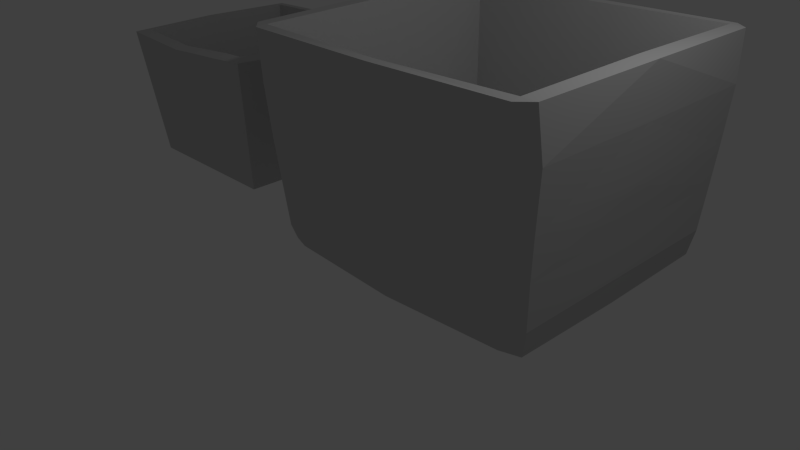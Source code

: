 # Source: AppleBuckets.blend  (saved by Blender 2.75.0; exported with 4.5.12 LTS)
import bpy
from mathutils import Matrix  # noqa: F401  (used for matrix-valued properties, if any)

bpy.ops.wm.read_factory_settings(use_empty=True)
scene = bpy.context.scene
scene.name = 'Scene'

# ---- collections
col_collection_1 = bpy.data.collections.new('Collection 1'); scene.collection.children.link(col_collection_1)

# ---- materials (node trees are filled in below, after node groups)
mat_material__30 = bpy.data.materials.new('Material #30')
mat_material__30.alpha_threshold = 0.0
mat_material__30.use_transparent_shadow = False
mat_material__30.diffuse_color = (0.5843, 0.5843, 0.5843, 1.0)
mat_material__30.specular_color = (0.898, 0.898, 0.898)
mat_material__30.roughness = 0.5
mat_material__29 = bpy.data.materials.new('Material #29')
mat_material__29.alpha_threshold = 0.0
mat_material__29.use_transparent_shadow = False
mat_material__29.diffuse_color = (0.5843, 0.5843, 0.5843, 1.0)
mat_material__29.specular_color = (0.898, 0.898, 0.898)
mat_material__29.roughness = 0.5

# ---- material node trees

# ---- world
world_world = bpy.data.worlds.new('World'); scene.world = world_world
world_world.color = (0.05088, 0.05088, 0.05088)
world_world.use_sun_shadow = False
world_world.sun_shadow_jitter_overblur = 0.0
world_world.cycles.sampling_method = 'MANUAL'
world_world.cycles.sample_map_resolution = 256

# ---- cameras
cam_camera = bpy.data.cameras.new('Camera')
cam_camera.clip_end = 100.0
cam_camera.lens = 35.0
cam_camera.sensor_width = 32.0
cam_camera.sensor_height = 18.0
cam_camera.ortho_scale = 7.314
cam_camera.dof.focus_distance = 0.0
cam_camera.dof.aperture_fstop = 128.0

# ---- lights
light_lamp = bpy.data.lights.new('Lamp', 'POINT')
light_lamp.transmission_factor = 0.0
light_lamp.cutoff_distance = 30.0
light_lamp.energy = 100.0
light_lamp.shadow_buffer_clip_start = 1.001
light_lamp.shadow_soft_size = 0.1
light_lamp.shadow_maximum_resolution = 0.006
light_lamp.use_absolute_resolution = True
light_lamp.cycles.use_multiple_importance_sampling = False

# ---- meshes
me_applecont0 = bpy.data.meshes.new('AppleCont0')
me_applecont0.from_pydata([(-1.009, 3.164, 2.906), (-0.9914, 3.022, 2.918), (0.9095, 3.042, 2.888), (0.9095, 3.184, 2.893), (0.9095, -0.7064, 2.888), (-0.9914, -0.6862, 2.918), (-1.009, -0.8288, 2.906), (0.9095, -0.8485, 2.893), (2.81, 3.022, 2.918), (2.828, 3.164, 2.906), (2.828, -0.8288, 2.906), (2.81, -0.6862, 2.918), (-1.162, 2.908, 1.54), (-0.8865, 3.129, 1.55), (-0.8387, 3.085, 1.007), (-1.12, 2.877, 1.006), (-0.8387, -0.7496, 1.007), (-0.8865, -0.7937, 1.55), (-1.162, -0.5721, 1.54), (-1.12, -0.5416, 1.006), (2.658, 3.085, 1.007), (2.705, 3.129, 1.55), (2.981, 2.908, 1.54), (2.939, 2.877, 1.006), (2.981, -0.5721, 1.54), (2.705, -0.7937, 1.55), (2.658, -0.7496, 1.007), (2.939, -0.5416, 1.006), (0.9095, 3.124, 1.555), (0.9095, 3.081, 1.003), (0.9095, -0.7453, 1.003), (0.9095, -0.789, 1.555), (0.9095, 3.163, 2.277), (-0.9458, 3.167, 2.259), (0.9095, -0.8277, 2.277), (-0.9458, -0.8318, 2.259), (2.765, 3.167, 2.259), (2.765, -0.8318, 2.259), (-1.219, 2.934, 2.275), (-1.214, 1.168, 2.268), (-1.236, 1.168, 2.936), (-1.189, 3.012, 2.91), (-1.219, -0.5983, 2.275), (-1.189, -0.6766, 2.91), (3.055, 1.168, 2.936), (3.033, 1.168, 2.268), (3.038, 2.934, 2.275), (3.008, 3.012, 2.91), (3.038, -0.5983, 2.275), (3.008, -0.6766, 2.91), (-1.116, 1.168, 1.015), (-1.165, 1.168, 1.544), (2.984, 1.168, 1.544), (2.935, 1.168, 1.015), (-1.002, 2.789, 0.03331), (-1.002, 1.168, 0.007404), (-1.069, 1.168, 0.3834), (-1.073, 2.826, 0.3834), (-1.002, -0.4534, 0.03331), (-1.073, -0.4908, 0.3834), (2.888, 1.168, 0.3834), (2.821, 1.168, 0.007403), (2.821, 2.789, 0.03331), (2.892, 2.826, 0.3834), (2.821, -0.4534, 0.03331), (2.892, -0.4908, 0.3834), (0.9095, 3.035, 0.3903), (-0.7781, 3.038, 0.3921), (-0.7781, -0.7026, 0.3921), (0.9095, -0.6992, 0.3903), (2.597, 3.038, 0.3921), (2.597, -0.7026, 0.3921), (-0.7417, 2.875, 0.03955), (-0.7417, -0.5392, 0.03955), (2.561, 2.875, 0.03955), (2.561, -0.5392, 0.03955), (0.9095, 2.96, 0.02922), (0.9095, -0.625, 0.02922), (-1.007, 1.168, 2.945), (2.826, 1.168, 2.945), (-0.6662, 1.168, 0.1852), (-0.7042, 2.677, 0.1717), (-0.7042, -0.3412, 0.1717), (2.485, 1.168, 0.1852), (2.523, 2.677, 0.1717), (2.523, -0.3412, 0.1717), (0.9095, 2.694, 0.1568), (0.9095, -0.358, 0.1568), (0.9095, 1.168, 0.1713), (0.9095, 1.168, -0.004326), (-1.073, 2.826, 0.3834), (-1.069, 1.168, 0.3834), (-1.116, 1.168, 1.015), (-1.073, 2.826, 0.3834), (-1.116, 1.168, 1.015), (-1.12, 2.877, 1.006), (-1.116, 1.168, 1.015), (-1.069, 1.168, 0.3834), (-1.073, -0.4908, 0.3834), (-1.116, 1.168, 1.015), (-1.073, -0.4908, 0.3834), (-1.12, -0.5416, 1.006), (2.935, 1.168, 1.015), (2.888, 1.168, 0.3834), (2.892, 2.826, 0.3834), (2.935, 1.168, 1.015), (2.892, 2.826, 0.3834), (2.939, 2.877, 1.006), (2.892, -0.4908, 0.3834), (2.888, 1.168, 0.3834), (2.935, 1.168, 1.015), (2.892, -0.4908, 0.3834), (2.935, 1.168, 1.015), (2.939, -0.5416, 1.006), (-1.162, 2.908, 1.54), (-1.165, 1.168, 1.544), (-1.214, 1.168, 2.268), (-1.162, 2.908, 1.54), (-1.214, 1.168, 2.268), (-1.219, 2.934, 2.275), (-1.214, 1.168, 2.268), (-1.165, 1.168, 1.544), (-1.162, -0.5721, 1.54), (-1.214, 1.168, 2.268), (-1.162, -0.5721, 1.54), (-1.219, -0.5983, 2.275), (3.033, 1.168, 2.268), (2.984, 1.168, 1.544), (2.981, 2.908, 1.54), (3.033, 1.168, 2.268), (2.981, 2.908, 1.54), (3.038, 2.934, 2.275), (2.981, -0.5721, 1.54), (2.984, 1.168, 1.544), (3.033, 1.168, 2.268), (2.981, -0.5721, 1.54), (3.033, 1.168, 2.268), (3.038, -0.5983, 2.275), (-0.9458, 3.167, 2.259), (0.9095, 3.163, 2.277), (0.9095, 3.124, 1.555), (-0.9458, 3.167, 2.259), (0.9095, 3.124, 1.555), (-0.8865, 3.129, 1.55), (0.9095, -0.789, 1.555), (0.9095, -0.8277, 2.277), (-0.9458, -0.8318, 2.259), (0.9095, -0.789, 1.555), (-0.9458, -0.8318, 2.259), (-0.8865, -0.7937, 1.55), (0.9095, 3.124, 1.555), (0.9095, 3.163, 2.277), (2.765, 3.167, 2.259), (0.9095, 3.124, 1.555), (2.765, 3.167, 2.259), (2.705, 3.129, 1.55), (2.765, -0.8318, 2.259), (0.9095, -0.8277, 2.277), (0.9095, -0.789, 1.555), (2.765, -0.8318, 2.259), (0.9095, -0.789, 1.555), (2.705, -0.7937, 1.55), (-0.8387, 3.085, 1.007), (0.9095, 3.081, 1.003), (-0.8387, 3.085, 1.007), (0.9095, -0.7453, 1.003), (-0.8387, -0.7496, 1.007), (-0.8387, -0.7496, 1.007), (0.9095, 3.081, 1.003), (2.658, 3.085, 1.007), (2.658, 3.085, 1.007), (2.658, -0.7496, 1.007), (0.9095, -0.7453, 1.003), (2.658, -0.7496, 1.007), (-1.219, 2.934, 2.275), (-0.9458, 3.167, 2.259), (-0.8865, 3.129, 1.55), (-1.219, 2.934, 2.275), (-0.8865, 3.129, 1.55), (-1.162, 2.908, 1.54), (-0.8865, -0.7937, 1.55), (-0.9458, -0.8318, 2.259), (-1.219, -0.5983, 2.275), (-0.8865, -0.7937, 1.55), (-1.219, -0.5983, 2.275), (-1.162, -0.5721, 1.54), (2.705, 3.129, 1.55), (2.765, 3.167, 2.259), (3.038, 2.934, 2.275), (2.705, 3.129, 1.55), (3.038, 2.934, 2.275), (2.981, 2.908, 1.54), (3.038, -0.5983, 2.275), (2.765, -0.8318, 2.259), (2.705, -0.7937, 1.55), (3.038, -0.5983, 2.275), (2.705, -0.7937, 1.55), (2.981, -0.5721, 1.54), (-1.12, 2.877, 1.006), (-0.8387, 3.085, 1.007), (-0.7781, 3.038, 0.3921), (-1.12, 2.877, 1.006), (-0.7781, 3.038, 0.3921), (-1.073, 2.826, 0.3834), (-0.7781, -0.7026, 0.3921), (-0.8387, -0.7496, 1.007), (-1.12, -0.5416, 1.006), (-0.7781, -0.7026, 0.3921), (-1.12, -0.5416, 1.006), (-1.073, -0.4908, 0.3834), (2.597, 3.038, 0.3921), (2.658, 3.085, 1.007), (2.939, 2.877, 1.006), (2.597, 3.038, 0.3921), (2.939, 2.877, 1.006), (2.892, 2.826, 0.3834), (2.939, -0.5416, 1.006), (2.658, -0.7496, 1.007), (2.597, -0.7026, 0.3921), (2.939, -0.5416, 1.006), (2.597, -0.7026, 0.3921), (2.892, -0.4908, 0.3834), (-0.7781, 3.038, 0.3921), (-0.7781, 3.038, 0.3921), (-0.7781, -0.7026, 0.3921), (-0.7781, -0.7026, 0.3921), (2.597, 3.038, 0.3921), (2.597, 3.038, 0.3921), (2.597, -0.7026, 0.3921), (2.597, -0.7026, 0.3921), (-0.7781, 3.038, 0.3921), (0.9095, 3.035, 0.3903), (-0.7781, 3.038, 0.3921), (0.9095, -0.6992, 0.3903), (-0.7781, -0.7026, 0.3921), (-0.7781, -0.7026, 0.3921), (0.9095, 3.035, 0.3903), (2.597, 3.038, 0.3921), (2.597, 3.038, 0.3921), (2.597, -0.7026, 0.3921), (0.9095, -0.6992, 0.3903), (2.597, -0.7026, 0.3921), (-1.189, 3.012, 2.91), (-0.9914, 3.022, 2.918), (-0.9914, -0.6862, 2.918), (-1.189, -0.6766, 2.91), (2.81, 3.022, 2.918), (3.008, 3.012, 2.91), (3.008, -0.6766, 2.91), (2.81, -0.6862, 2.918), (-0.9914, 3.022, 2.918), (-1.189, 3.012, 2.91), (-1.189, 3.012, 2.91), (-1.236, 1.168, 2.936), (-1.189, -0.6766, 2.91), (-0.9914, -0.6862, 2.918), (-1.189, -0.6766, 2.91), (-1.236, 1.168, 2.936), (3.008, 3.012, 2.91), (2.81, 3.022, 2.918), (3.008, 3.012, 2.91), (3.055, 1.168, 2.936), (2.81, -0.6862, 2.918), (3.008, -0.6766, 2.91), (3.008, -0.6766, 2.91), (3.055, 1.168, 2.936), (-1.189, 3.012, 2.91), (-1.189, -0.6766, 2.91), (3.008, 3.012, 2.91), (3.008, -0.6766, 2.91), (-0.9914, 3.022, 2.918), (-1.007, 1.168, 2.945), (-0.9914, 3.022, 2.918), (-1.007, 1.168, 2.945), (-0.9914, -0.6862, 2.918), (-0.9914, -0.6862, 2.918), (2.826, 1.168, 2.945), (2.81, 3.022, 2.918), (2.81, 3.022, 2.918), (2.81, -0.6862, 2.918), (2.826, 1.168, 2.945), (2.81, -0.6862, 2.918), (0.9095, 3.042, 2.888), (-0.9914, 3.022, 2.918), (-0.7042, 2.677, 0.1717), (0.9095, 3.042, 2.888), (-0.7042, 2.677, 0.1717), (-0.7042, -0.3412, 0.1717), (-0.9914, -0.6862, 2.918), (0.9095, -0.7064, 2.888), (-0.7042, -0.3412, 0.1717), (0.9095, -0.7064, 2.888), (2.523, 2.677, 0.1717), (2.81, 3.022, 2.918), (0.9095, 3.042, 2.888), (2.523, 2.677, 0.1717), (0.9095, 3.042, 2.888), (0.9095, -0.7064, 2.888), (2.81, -0.6862, 2.918), (2.523, -0.3412, 0.1717), (0.9095, -0.7064, 2.888), (2.523, -0.3412, 0.1717), (-0.7042, 2.677, 0.1717), (-0.6662, 1.168, 0.1852), (-0.6662, 1.168, 0.1852), (-0.7042, -0.3412, 0.1717), (2.485, 1.168, 0.1852), (2.523, 2.677, 0.1717), (2.523, -0.3412, 0.1717), (2.485, 1.168, 0.1852), (0.9095, 2.694, 0.1568), (-0.7042, 2.677, 0.1717), (-0.7042, -0.3412, 0.1717), (0.9095, -0.358, 0.1568), (2.523, 2.677, 0.1717), (0.9095, 2.694, 0.1568), (0.9095, -0.358, 0.1568), (2.523, -0.3412, 0.1717), (-1.002, 2.789, 0.03331), (-0.7417, 2.875, 0.03955), (-1.002, 2.789, 0.03331), (-1.002, 1.168, 0.007404), (-0.7417, -0.5392, 0.03955), (-1.002, -0.4534, 0.03331), (-1.002, -0.4534, 0.03331), (-1.002, 1.168, 0.007404), (2.561, 2.875, 0.03955), (2.821, 2.789, 0.03331), (2.821, 2.789, 0.03331), (2.821, 1.168, 0.007403), (2.821, -0.4534, 0.03331), (2.561, -0.5392, 0.03955), (2.821, -0.4534, 0.03331), (2.821, 1.168, 0.007403), (0.9095, 2.96, 0.02922), (-0.7417, 2.875, 0.03955), (-0.7417, -0.5392, 0.03955), (0.9095, -0.625, 0.02922), (2.561, 2.875, 0.03955), (0.9095, 2.96, 0.02922), (0.9095, -0.625, 0.02922), (2.561, -0.5392, 0.03955)], [], [(0, 1, 2), (0, 2, 3), (4, 5, 6), (4, 6, 7), (2, 8, 9), (2, 9, 3), (10, 11, 4), (10, 4, 7), (12, 13, 14), (12, 14, 15), (16, 17, 18), (16, 18, 19), (20, 21, 22), (20, 22, 23), (24, 25, 26), (24, 26, 27), (13, 28, 29), (13, 29, 14), (30, 31, 17), (30, 17, 16), (29, 28, 21), (29, 21, 20), (25, 31, 30), (25, 30, 26), (0, 3, 32), (0, 32, 33), (34, 7, 6), (34, 6, 35), (32, 3, 9), (32, 9, 36), (10, 7, 34), (10, 34, 37), (38, 39, 40), (38, 40, 41), (40, 39, 42), (40, 42, 43), (44, 45, 46), (44, 46, 47), (48, 45, 44), (48, 44, 49), (15, 50, 51), (15, 51, 12), (51, 50, 19), (51, 19, 18), (52, 53, 23), (52, 23, 22), (27, 53, 52), (27, 52, 24), (54, 55, 56), (54, 56, 57), (56, 55, 58), (56, 58, 59), (60, 61, 62), (60, 62, 63), (64, 61, 60), (64, 60, 65), (90, 91, 92), (93, 94, 95), (96, 97, 98), (99, 100, 101), (102, 103, 104), (105, 106, 107), (108, 109, 110), (111, 112, 113), (114, 115, 116), (117, 118, 119), (120, 121, 122), (123, 124, 125), (126, 127, 128), (129, 130, 131), (132, 133, 134), (135, 136, 137), (138, 139, 140), (141, 142, 143), (144, 145, 146), (147, 148, 149), (150, 151, 152), (153, 154, 155), (156, 157, 158), (159, 160, 161), (162, 163, 66), (164, 66, 67), (69, 165, 166), (69, 167, 68), (66, 168, 169), (66, 170, 70), (171, 172, 69), (173, 69, 71), (174, 175, 176), (177, 178, 179), (180, 181, 182), (183, 184, 185), (186, 187, 188), (189, 190, 191), (192, 193, 194), (195, 196, 197), (198, 199, 200), (201, 202, 203), (204, 205, 206), (207, 208, 209), (210, 211, 212), (213, 214, 215), (216, 217, 218), (219, 220, 221), (54, 57, 222), (54, 223, 72), (224, 59, 58), (225, 58, 73), (226, 63, 62), (227, 62, 74), (64, 65, 228), (64, 229, 75), (230, 231, 76), (232, 76, 72), (77, 233, 234), (77, 235, 73), (76, 236, 237), (76, 238, 74), (239, 240, 77), (241, 77, 75), (0, 242, 243), (244, 245, 6), (246, 247, 9), (10, 248, 249), (78, 250, 251), (78, 252, 253), (254, 255, 78), (256, 78, 257), (258, 259, 79), (260, 79, 261), (79, 262, 263), (79, 264, 265), (0, 33, 38), (0, 38, 266), (42, 35, 6), (42, 6, 267), (46, 36, 9), (46, 9, 268), (10, 37, 48), (10, 48, 269), (270, 271, 80), (272, 80, 81), (80, 273, 274), (80, 275, 82), (83, 276, 277), (83, 278, 84), (279, 280, 83), (281, 83, 85), (282, 283, 284), (285, 286, 86), (287, 288, 289), (290, 291, 87), (292, 293, 294), (295, 296, 86), (297, 298, 299), (300, 301, 87), (302, 303, 88), (88, 304, 305), (88, 306, 307), (308, 309, 88), (310, 311, 88), (88, 312, 313), (88, 314, 315), (316, 317, 88), (318, 319, 89), (320, 89, 321), (89, 322, 323), (89, 324, 325), (89, 326, 327), (89, 328, 329), (330, 331, 89), (332, 89, 333), (334, 89, 335), (336, 89, 337), (338, 89, 339), (340, 89, 341)])
_uv = me_applecont0.uv_layers.new(name='UVMap')
_uv.uv.foreach_set('vector', [0.2383, 0.6797, 0.2344, 0.6484, 0.005859, 0.6484, 0.2383, 0.6797, 0.005859, 0.6484, 0.005859, 0.6797, 0.005859, 0.6484, 0.2344, 0.6484, 0.2383, 0.6797, 0.005859, 0.6484, 0.2383, 0.6797, 0.005859, 0.6797, 0.005859, 0.6484, 0.2344, 0.6484, 0.2383, 0.6797, 0.005859, 0.6484, 0.2383, 0.6797, 0.005859, 0.6797, 0.2383, 0.6797, 0.2344, 0.6484, 0.005859, 0.6484, 0.2383, 0.6797, 0.005859, 0.6484, 0.005859, 0.6797, 0.2676, 0.4219, 0.2324, 0.4219, 0.2324, 0.2383, 0.2676, 0.4219, 0.2324, 0.2383, 0.2676, 0.2383, 0.2324, 0.2383, 0.2324, 0.4219, 0.2676, 0.4219, 0.2324, 0.2383, 0.2676, 0.4219, 0.2676, 0.2383, 0.2324, 0.2383, 0.2324, 0.4219, 0.2676, 0.4219, 0.2324, 0.2383, 0.2676, 0.4219, 0.2676, 0.2383, 0.2676, 0.4219, 0.2324, 0.4219, 0.2324, 0.2383, 0.2676, 0.4219, 0.2324, 0.2383, 0.2676, 0.2383, 0.2324, 0.4219, 0.003906, 0.4219, 0.003906, 0.2383, 0.2324, 0.4219, 0.003906, 0.2383, 0.2324, 0.2383, 0.003906, 0.2383, 0.003906, 0.4219, 0.2324, 0.4219, 0.003906, 0.2383, 0.2324, 0.4219, 0.2324, 0.2383, 0.003906, 0.2383, 0.003906, 0.4219, 0.2324, 0.4219, 0.003906, 0.2383, 0.2324, 0.4219, 0.2324, 0.2383, 0.2324, 0.4219, 0.003906, 0.4219, 0.003906, 0.2383, 0.2324, 0.4219, 0.003906, 0.2383, 0.2324, 0.2383, 0.2383, 0.6797, 0.005859, 0.6797, 0.005859, 0.582, 0.2383, 0.6797, 0.005859, 0.582, 0.2266, 0.582, 0.005859, 0.582, 0.005859, 0.6797, 0.2383, 0.6797, 0.005859, 0.582, 0.2383, 0.6797, 0.2266, 0.582, 0.005859, 0.582, 0.005859, 0.6797, 0.2383, 0.6797, 0.005859, 0.582, 0.2383, 0.6797, 0.2266, 0.582, 0.2383, 0.6797, 0.005859, 0.6797, 0.005859, 0.582, 0.2383, 0.6797, 0.005859, 0.582, 0.2266, 0.582, 0.2637, 0.582, 0.4961, 0.582, 0.4961, 0.6758, 0.2637, 0.582, 0.4961, 0.6758, 0.2734, 0.6758, 0.4961, 0.6758, 0.4961, 0.582, 0.2637, 0.582, 0.4961, 0.6758, 0.2637, 0.582, 0.2734, 0.6758, 0.4961, 0.6758, 0.4961, 0.582, 0.2637, 0.582, 0.4961, 0.6758, 0.2637, 0.582, 0.2734, 0.6758, 0.2637, 0.582, 0.4961, 0.582, 0.4961, 0.6758, 0.2637, 0.582, 0.4961, 0.6758, 0.2734, 0.6758, 0.2676, 0.2383, 0.4961, 0.2383, 0.4961, 0.4219, 0.2676, 0.2383, 0.4961, 0.4219, 0.2676, 0.4219, 0.4961, 0.4219, 0.4961, 0.2383, 0.2676, 0.2383, 0.4961, 0.4219, 0.2676, 0.2383, 0.2676, 0.4219, 0.4961, 0.4219, 0.4961, 0.2383, 0.2676, 0.2383, 0.4961, 0.4219, 0.2676, 0.2383, 0.2676, 0.4219, 0.2676, 0.2383, 0.4961, 0.2383, 0.4961, 0.4219, 0.2676, 0.2383, 0.4961, 0.4219, 0.2676, 0.4219, 0.2305, 0.0, 0.001953, 0.0, 0.001953, 0.08203, 0.2305, 0.0, 0.001953, 0.08203, 0.2305, 0.08203, 0.001953, 0.08203, 0.001953, 0.0, 0.2305, 0.0, 0.001953, 0.08203, 0.2305, 0.0, 0.2305, 0.08203, 0.001953, 0.08203, 0.001953, 0.0, 0.2305, 0.0, 0.001953, 0.08203, 0.2305, 0.0, 0.2305, 0.08203, 0.2305, 0.0, 0.001953, 0.0, 0.001953, 0.08203, 0.2305, 0.0, 0.001953, 0.08203, 0.2305, 0.08203, 0.4941, 0.2383, 0.2832, 0.2383, 0.2832, 0.08203, 0.4941, 0.2383, 0.2832, 0.08203, 0.4941, 0.08203, 0.2832, 0.08203, 0.2832, 0.2383, 0.4941, 0.2383, 0.2832, 0.08203, 0.4941, 0.2383, 0.4941, 0.08203, 0.2832, 0.08203, 0.2832, 0.2383, 0.4941, 0.2383, 0.2832, 0.08203, 0.4941, 0.2383, 0.4941, 0.08203, 0.4941, 0.2383, 0.2832, 0.2383, 0.2832, 0.08203, 0.4941, 0.2383, 0.2832, 0.08203, 0.4941, 0.08203, 0.4961, 0.5781, 0.2832, 0.5781, 0.2832, 0.4219, 0.4961, 0.5781, 0.2832, 0.4219, 0.4961, 0.4219, 0.2832, 0.4219, 0.2832, 0.5781, 0.4961, 0.5781, 0.2832, 0.4219, 0.4961, 0.5781, 0.4961, 0.4219, 0.2832, 0.4219, 0.2832, 0.5781, 0.4961, 0.5781, 0.2832, 0.4219, 0.4961, 0.5781, 0.4961, 0.4219, 0.4961, 0.5781, 0.2832, 0.5781, 0.2832, 0.4219, 0.4961, 0.5781, 0.2832, 0.4219, 0.4961, 0.4219, 0.001953, 0.4219, 0.2148, 0.4219, 0.2148, 0.5781, 0.001953, 0.4219, 0.2148, 0.5781, 0.001953, 0.5781, 0.2148, 0.5781, 0.2148, 0.4219, 0.001953, 0.4219, 0.2148, 0.5781, 0.001953, 0.4219, 0.001953, 0.5781, 0.2148, 0.5781, 0.2148, 0.4219, 0.001953, 0.4219, 0.2148, 0.5781, 0.001953, 0.4219, 0.001953, 0.5781, 0.001953, 0.4219, 0.2148, 0.4219, 0.2148, 0.5781, 0.001953, 0.4219, 0.2148, 0.5781, 0.001953, 0.5781, 0.001953, 0.08203, 0.2148, 0.08203, 0.2148, 0.2383, 0.001953, 0.08203, 0.2148, 0.2383, 0.001953, 0.2383, 0.2148, 0.2383, 0.2148, 0.08203, 0.001953, 0.08203, 0.2148, 0.2383, 0.001953, 0.08203, 0.001953, 0.2383, 0.2148, 0.2383, 0.2148, 0.08203, 0.001953, 0.08203, 0.2148, 0.2383, 0.001953, 0.08203, 0.001953, 0.2383, 0.001953, 0.08203, 0.2148, 0.08203, 0.2148, 0.2383, 0.001953, 0.08203, 0.2148, 0.2383, 0.001953, 0.2383, 0.2832, 0.5781, 0.2148, 0.5781, 0.2148, 0.4219, 0.2832, 0.5781, 0.2148, 0.4219, 0.2832, 0.4219, 0.2148, 0.4219, 0.2148, 0.5781, 0.2832, 0.5781, 0.2148, 0.4219, 0.2832, 0.5781, 0.2832, 0.4219, 0.2148, 0.4219, 0.2148, 0.5781, 0.2832, 0.5781, 0.2148, 0.4219, 0.2832, 0.5781, 0.2832, 0.4219, 0.2832, 0.5781, 0.2148, 0.5781, 0.2148, 0.4219, 0.2832, 0.5781, 0.2148, 0.4219, 0.2832, 0.4219, 0.2832, 0.2383, 0.2148, 0.2383, 0.2148, 0.08203, 0.2832, 0.2383, 0.2148, 0.08203, 0.2832, 0.08203, 0.2148, 0.08203, 0.2148, 0.2383, 0.2832, 0.2383, 0.2148, 0.08203, 0.2832, 0.2383, 0.2832, 0.08203, 0.2148, 0.08203, 0.2148, 0.2383, 0.2832, 0.2383, 0.2148, 0.08203, 0.2832, 0.2383, 0.2832, 0.08203, 0.2832, 0.2383, 0.2148, 0.2383, 0.2148, 0.08203, 0.2832, 0.2383, 0.2148, 0.08203, 0.2832, 0.08203, 0.2305, 0.0, 0.2305, 0.08203, 0.2656, 0.08203, 0.2305, 0.0, 0.2656, 0.08203, 0.2656, 0.0, 0.2656, 0.08203, 0.2305, 0.08203, 0.2305, 0.0, 0.2656, 0.08203, 0.2305, 0.0, 0.2656, 0.0, 0.2656, 0.08203, 0.2305, 0.08203, 0.2305, 0.0, 0.2656, 0.08203, 0.2305, 0.0, 0.2656, 0.0, 0.2305, 0.0, 0.2305, 0.08203, 0.2656, 0.08203, 0.2305, 0.0, 0.2656, 0.08203, 0.2656, 0.0, 0.2656, 0.08203, 0.4961, 0.08203, 0.4961, 0.0, 0.2656, 0.08203, 0.4961, 0.0, 0.2656, 0.0, 0.4961, 0.0, 0.4961, 0.08203, 0.2656, 0.08203, 0.4961, 0.0, 0.2656, 0.08203, 0.2656, 0.0, 0.4961, 0.0, 0.4961, 0.08203, 0.2656, 0.08203, 0.4961, 0.0, 0.2656, 0.08203, 0.2656, 0.0, 0.2656, 0.08203, 0.4961, 0.08203, 0.4961, 0.0, 0.2656, 0.08203, 0.4961, 0.0, 0.2656, 0.0, 0.2383, 0.6797, 0.2715, 0.6445, 0.2734, 0.6758, 0.2734, 0.6758, 0.2715, 0.6445, 0.2383, 0.6797, 0.2734, 0.6758, 0.2715, 0.6445, 0.2383, 0.6797, 0.2383, 0.6797, 0.2715, 0.6445, 0.2734, 0.6758, 0.4961, 0.6758, 0.2734, 0.6758, 0.2715, 0.6445, 0.4961, 0.6758, 0.2715, 0.6445, 0.4961, 0.6523, 0.2715, 0.6445, 0.2734, 0.6758, 0.4961, 0.6758, 0.2715, 0.6445, 0.4961, 0.6758, 0.4961, 0.6523, 0.2715, 0.6445, 0.2734, 0.6758, 0.4961, 0.6758, 0.2715, 0.6445, 0.4961, 0.6758, 0.4961, 0.6523, 0.4961, 0.6758, 0.2734, 0.6758, 0.2715, 0.6445, 0.4961, 0.6758, 0.2715, 0.6445, 0.4961, 0.6523, 0.2383, 0.6797, 0.2266, 0.582, 0.2637, 0.582, 0.2383, 0.6797, 0.2637, 0.582, 0.2734, 0.6758, 0.2637, 0.582, 0.2266, 0.582, 0.2383, 0.6797, 0.2637, 0.582, 0.2383, 0.6797, 0.2734, 0.6758, 0.2637, 0.582, 0.2266, 0.582, 0.2383, 0.6797, 0.2637, 0.582, 0.2383, 0.6797, 0.2734, 0.6758, 0.2383, 0.6797, 0.2266, 0.582, 0.2637, 0.582, 0.2383, 0.6797, 0.2637, 0.582, 0.2734, 0.6758, 0.543, 0.7148, 0.8066, 0.7188, 0.7832, 0.9336, 0.543, 0.7148, 0.7832, 0.9336, 0.543, 0.9336, 0.7832, 0.9336, 0.8066, 0.7188, 0.543, 0.7148, 0.7832, 0.9336, 0.543, 0.7148, 0.543, 0.9336, 0.7832, 0.9336, 0.8066, 0.7188, 0.543, 0.7148, 0.7832, 0.9336, 0.543, 0.7148, 0.543, 0.9336, 0.543, 0.7148, 0.8066, 0.7188, 0.7832, 0.9336, 0.543, 0.7148, 0.7832, 0.9336, 0.543, 0.9336, 0.9766, 0.7148, 0.7539, 0.7148, 0.7539, 0.9336, 0.9766, 0.7148, 0.7539, 0.9336, 0.9766, 0.9336, 0.7539, 0.9336, 0.7539, 0.7148, 0.9766, 0.7148, 0.7539, 0.9336, 0.9766, 0.7148, 0.9766, 0.9336, 0.7539, 0.9336, 0.7539, 0.7148, 0.9766, 0.7148, 0.7539, 0.9336, 0.9766, 0.7148, 0.9766, 0.9336, 0.9766, 0.7148, 0.7539, 0.7148, 0.7539, 0.9336, 0.9766, 0.7148, 0.7539, 0.9336, 0.9766, 0.9336, 0.625, 0.5234, 0.6016, 0.2812, 0.8027, 0.2852, 0.8027, 0.2852, 0.6016, 0.2812, 0.625, 0.5234, 0.8027, 0.2852, 0.6016, 0.2812, 0.625, 0.5234, 0.625, 0.5234, 0.6016, 0.2812, 0.8027, 0.2852, 0.793, 0.5586, 0.625, 0.5234, 0.8027, 0.2852, 0.8027, 0.2852, 0.625, 0.5234, 0.793, 0.5586, 0.8027, 0.2852, 0.625, 0.5234, 0.793, 0.5586, 0.793, 0.5586, 0.625, 0.5234, 0.8027, 0.2852, 0.7617, 0.5117, 0.7422, 0.5273, 0.6504, 0.3359, 0.7617, 0.5117, 0.6504, 0.3359, 0.7559, 0.3242, 0.6504, 0.3359, 0.7422, 0.5273, 0.7617, 0.5117, 0.6504, 0.3359, 0.7617, 0.5117, 0.7559, 0.3242, 0.6504, 0.3359, 0.7422, 0.5273, 0.7617, 0.5117, 0.6504, 0.3359, 0.7617, 0.5117, 0.7559, 0.3242, 0.7617, 0.5117, 0.7422, 0.5273, 0.6504, 0.3359, 0.7617, 0.5117, 0.6504, 0.3359, 0.7559, 0.3242, 0.627, 0.5352, 0.6504, 0.3359, 0.7422, 0.5273, 0.7422, 0.5273, 0.6504, 0.3359, 0.627, 0.5352, 0.7422, 0.5273, 0.6504, 0.3359, 0.627, 0.5352, 0.627, 0.5352, 0.6504, 0.3359, 0.7422, 0.5273])
me_applecont0.materials.append(mat_material__30)
me_applecont0.use_remesh_preserve_volume = False
me_applecont0.use_remesh_preserve_attributes = False
me_applecont0.use_mirror_vertex_groups = False
me_applecont0.update()
me_appleconta = bpy.data.meshes.new('AppleConta')
me_appleconta.from_pydata([(-4.047, -0.2288, 1.948), (-5.477, -0.1043, 1.948), (-5.264, 0.1083, -0.02599), (-4.047, 0.1083, -0.02599), (-2.83, 2.543, -0.02599), (-4.047, 2.543, -0.02599), (-4.047, 2.88, 1.948), (-2.617, 2.756, 1.948), (-5.264, 2.543, -0.02599), (-5.477, 2.756, 1.948), (-2.83, 1.326, -0.02599), (-2.493, 1.326, 1.948), (-2.617, -0.1043, 2.0), (-2.83, 0.1083, -0.02599), (-5.601, 1.326, 1.948), (-5.264, 1.326, -0.02599), (-4.047, 1.326, -0.02599), (-4.047, -0.04224, 1.974), (-5.305, 0.06731, 1.974), (-4.047, 2.694, 1.974), (-2.789, 2.584, 1.974), (-5.305, 2.584, 1.974), (-2.679, 1.326, 1.974), (-2.789, 0.0673, 2.027), (-5.415, 1.326, 1.974), (-4.047, 0.105, 0.1433), (-5.17, 0.2027, 0.1433), (-4.047, 2.546, 0.1433), (-2.924, 2.449, 0.1433), (-5.17, 2.449, 0.1433), (-2.826, 1.326, 0.1433), (-2.924, 0.2027, 0.1433), (-5.268, 1.326, 0.1433), (-4.047, 1.326, 0.1433), (-3.159, -0.1567, 1.978), (-3.131, 0.03748, 2.021), (-3.625, -0.1973, 1.967), (-3.616, -0.004747, 1.996), (-2.83, 2.543, -0.02599), (-2.617, 2.756, 1.948), (-2.617, 2.756, 1.948), (-5.477, -0.1043, 1.948), (-5.477, -0.1043, 1.948), (-5.264, 0.1083, -0.02599), (-5.477, 2.756, 1.948), (-5.264, 2.543, -0.02599), (-5.264, 2.543, -0.02599), (-4.047, 0.1083, -0.02599), (-2.83, 1.326, -0.02599), (-4.047, 0.1083, -0.02599), (-2.83, 1.326, -0.02599), (-2.83, 0.1083, -0.02599), (-2.83, 2.543, -0.02599), (-2.83, 1.326, -0.02599), (-2.83, 2.543, -0.02599), (-4.047, 2.543, -0.02599), (-5.264, 0.1083, -0.02599), (-5.264, 1.326, -0.02599), (-5.264, 0.1083, -0.02599), (-4.047, 0.1083, -0.02599), (-5.264, 1.326, -0.02599), (-5.264, 2.543, -0.02599), (-4.047, 2.543, -0.02599), (-5.264, 1.326, -0.02599), (-4.047, 2.543, -0.02599), (-5.477, -0.1043, 1.948), (-5.477, -0.1043, 1.948), (-2.617, 2.756, 1.948), (-2.617, 2.756, 1.948), (-5.477, 2.756, 1.948), (-2.617, 2.756, 1.948), (-2.789, 2.584, 1.974), (-2.789, 2.584, 1.974), (-2.617, -0.1043, 2.0), (-2.617, -0.1043, 2.0), (-5.477, -0.1043, 1.948), (-5.305, 0.06731, 1.974), (-5.305, 0.06731, 1.974), (-5.477, 2.756, 1.948), (-5.477, 2.756, 1.948), (-5.305, 2.584, 1.974), (-5.305, 0.06731, 1.974), (-4.047, -0.04224, 1.974), (-5.305, 0.06731, 1.974), (-2.789, 2.584, 1.974), (-4.047, 2.694, 1.974), (-2.789, 2.584, 1.974), (-4.047, 2.694, 1.974), (-5.305, 2.584, 1.974), (-4.047, 2.694, 1.974), (-2.679, 1.326, 1.974), (-2.789, 2.584, 1.974), (-2.924, 2.449, 0.1433), (-2.679, 1.326, 1.974), (-2.924, 2.449, 0.1433), (-2.789, 0.0673, 2.027), (-2.679, 1.326, 1.974), (-2.789, 0.0673, 2.027), (-5.415, 1.326, 1.974), (-5.305, 0.06731, 1.974), (-5.17, 0.2027, 0.1433), (-5.415, 1.326, 1.974), (-5.17, 0.2027, 0.1433), (-5.305, 2.584, 1.974), (-5.415, 1.326, 1.974), (-5.305, 2.584, 1.974), (-5.17, 2.449, 0.1433), (-4.047, 0.105, 0.1433), (-2.924, 0.2027, 0.1433), (-5.17, 0.2027, 0.1433), (-4.047, 0.105, 0.1433), (-2.924, 2.449, 0.1433), (-4.047, 2.546, 0.1433), (-4.047, 2.546, 0.1433), (-5.17, 2.449, 0.1433), (-2.826, 1.326, 0.1433), (-2.924, 2.449, 0.1433), (-2.924, 0.2027, 0.1433), (-2.826, 1.326, 0.1433), (-5.268, 1.326, 0.1433), (-5.17, 0.2027, 0.1433), (-5.17, 2.449, 0.1433), (-5.268, 1.326, 0.1433), (-2.83, 0.1083, -0.02599), (-2.617, -0.1043, 2.0), (-2.83, 0.1083, -0.02599), (-2.617, -0.1043, 2.0), (-2.789, 0.0673, 2.027), (-2.789, 0.0673, 2.027), (-3.131, 0.03748, 2.021), (-2.924, 0.2027, 0.1433), (-3.131, 0.03748, 2.021), (-2.789, 0.0673, 2.027), (-2.924, 0.2027, 0.1433), (-4.047, -0.04224, 1.974), (-3.616, -0.004747, 1.996), (-3.616, -0.004747, 1.996), (-3.131, 0.03748, 2.021), (-3.131, 0.03748, 2.021), (-3.616, -0.004747, 1.996), (-3.616, -0.004747, 1.996)], [], [(0, 1, 2), (0, 2, 3), (4, 5, 6), (4, 6, 7), (5, 8, 9), (5, 9, 6), (10, 38, 39), (10, 40, 11), (11, 12, 13), (11, 13, 10), (41, 14, 15), (42, 15, 43), (14, 44, 45), (14, 46, 15), (47, 16, 48), (49, 50, 51), (52, 53, 16), (54, 16, 55), (56, 57, 16), (58, 16, 59), (60, 61, 62), (63, 64, 16), (65, 0, 17), (66, 17, 18), (67, 6, 19), (68, 19, 20), (6, 69, 21), (6, 21, 19), (11, 70, 71), (11, 72, 22), (73, 11, 22), (74, 22, 23), (14, 75, 76), (14, 77, 24), (78, 14, 24), (79, 24, 80), (81, 82, 25), (83, 25, 26), (84, 85, 27), (86, 27, 28), (87, 88, 29), (89, 29, 27), (90, 91, 92), (93, 94, 30), (95, 96, 30), (97, 30, 31), (98, 99, 100), (101, 102, 32), (103, 104, 32), (105, 32, 106), (107, 108, 33), (109, 110, 33), (111, 112, 33), (113, 114, 33), (115, 116, 33), (117, 118, 33), (119, 120, 33), (121, 122, 33), (34, 3, 123), (124, 34, 125), (34, 126, 127), (34, 128, 35), (129, 130, 25), (131, 132, 133), (34, 36, 3), (36, 0, 3), (0, 36, 37), (0, 37, 17), (134, 135, 25), (136, 137, 25), (34, 138, 139), (34, 140, 36)])
_uv = me_appleconta.uv_layers.new(name='UVMap')
_uv.uv.foreach_set('vector', [0.2539, 0.6641, 0.4922, 0.6641, 0.4922, 0.0, 0.2539, 0.6641, 0.4922, 0.0, 0.2539, 0.0, 0.4922, 0.0, 0.2539, 0.0, 0.2539, 0.6641, 0.4922, 0.0, 0.2539, 0.6641, 0.4922, 0.6641, 0.2539, 0.0, 0.005859, 0.0, 0.005859, 0.6641, 0.2539, 0.0, 0.005859, 0.6641, 0.2539, 0.6641, 0.2539, 0.0, 0.005859, 0.0, 0.005859, 0.6641, 0.2539, 0.0, 0.005859, 0.6641, 0.2539, 0.6641, 0.2539, 0.6641, 0.4922, 0.6641, 0.4922, 0.0, 0.2539, 0.6641, 0.4922, 0.0, 0.2539, 0.0, 0.005859, 0.6641, 0.2539, 0.6641, 0.2539, 0.0, 0.005859, 0.6641, 0.2539, 0.0, 0.005859, 0.0, 0.2539, 0.6641, 0.4922, 0.6641, 0.4922, 0.0, 0.2539, 0.6641, 0.4922, 0.0, 0.2539, 0.0, 0.2539, 1.0, 0.2539, 0.8359, 0.003906, 0.8359, 0.2539, 1.0, 0.003906, 0.8359, 0.003906, 1.0, 0.003906, 1.0, 0.003906, 0.8359, 0.2539, 0.8359, 0.003906, 1.0, 0.2539, 0.8359, 0.2539, 1.0, 0.5039, 1.0, 0.5039, 0.8359, 0.2539, 0.8359, 0.5039, 1.0, 0.2539, 0.8359, 0.2539, 1.0, 0.5039, 0.8359, 0.5039, 1.0, 0.2539, 1.0, 0.5039, 0.8359, 0.2539, 1.0, 0.2539, 0.8359, 0.4961, 0.6641, 0.2539, 0.6641, 0.2539, 0.7227, 0.4961, 0.6641, 0.2539, 0.7227, 0.4727, 0.7227, 0.4961, 0.6641, 0.2539, 0.6641, 0.2539, 0.7227, 0.4961, 0.6641, 0.2539, 0.7227, 0.4727, 0.7227, 0.2539, 0.6641, 0.003906, 0.6641, 0.03516, 0.7227, 0.2539, 0.6641, 0.03516, 0.7227, 0.2539, 0.7227, 0.2539, 0.6641, 0.003906, 0.6641, 0.03516, 0.7227, 0.2539, 0.6641, 0.03516, 0.7227, 0.2539, 0.7227, 0.4961, 0.6641, 0.2539, 0.6641, 0.2539, 0.7227, 0.4961, 0.6641, 0.2539, 0.7227, 0.4727, 0.7227, 0.2539, 0.6641, 0.003906, 0.6641, 0.03516, 0.7227, 0.2539, 0.6641, 0.03516, 0.7227, 0.2539, 0.7227, 0.4961, 0.6641, 0.2539, 0.6641, 0.2539, 0.7227, 0.4961, 0.6641, 0.2539, 0.7227, 0.4727, 0.7227, 0.9727, 0.7227, 0.7539, 0.7227, 0.7539, 0.9258, 0.9727, 0.7227, 0.7539, 0.9258, 0.9727, 0.9258, 0.9727, 0.7227, 0.7539, 0.7227, 0.7539, 0.9258, 0.9727, 0.7227, 0.7539, 0.9258, 0.9727, 0.9258, 0.7539, 0.7227, 0.5352, 0.7227, 0.5352, 0.9258, 0.7539, 0.7227, 0.5352, 0.9258, 0.7539, 0.9258, 0.7539, 0.7227, 0.5352, 0.7227, 0.5352, 0.9258, 0.7539, 0.7227, 0.5352, 0.9258, 0.7539, 0.9258, 0.9727, 0.7227, 0.7539, 0.7227, 0.7539, 0.9258, 0.9727, 0.7227, 0.7539, 0.9258, 0.9727, 0.9258, 0.7539, 0.7227, 0.5352, 0.7227, 0.5352, 0.9258, 0.7539, 0.7227, 0.5352, 0.9258, 0.7539, 0.9258, 0.9727, 0.7227, 0.7539, 0.7227, 0.7539, 0.9258, 0.9727, 0.7227, 0.7539, 0.9258, 0.9727, 0.9258, 0.7988, 0.02344, 0.623, 0.04688, 0.7988, 0.2812, 0.9688, 0.04688, 0.7988, 0.02344, 0.7988, 0.2812, 0.623, 0.5273, 0.7988, 0.5508, 0.7988, 0.2812, 0.7988, 0.5508, 0.9688, 0.5273, 0.7988, 0.2812, 0.6055, 0.2812, 0.623, 0.5273, 0.7988, 0.2812, 0.623, 0.04688, 0.6055, 0.2812, 0.7988, 0.2812, 0.9863, 0.2812, 0.9688, 0.04688, 0.7988, 0.2812, 0.9688, 0.5273, 0.9863, 0.2812, 0.7988, 0.2812, 0.09842, 0.6641, 0.2539, 0.0, 0.003906, 0.0, 0.003906, 0.6641, 0.09842, 0.6641, 0.003906, 0.0, 0.09842, 0.6641, 0.003906, 0.6641, 0.03516, 0.7227, 0.09842, 0.6641, 0.03516, 0.7227, 0.09471, 0.7227, 0.5947, 0.7227, 0.5352, 0.9258, 0.7539, 0.9258, 0.5947, 0.7227, 0.5352, 0.7227, 0.5352, 0.9258, 0.09842, 0.6641, 0.18, 0.6641, 0.2539, 0.0, 0.18, 0.6641, 0.2539, 0.6641, 0.2539, 0.0, 0.2539, 0.6641, 0.18, 0.6641, 0.179, 0.7227, 0.2539, 0.6641, 0.179, 0.7227, 0.2539, 0.7227, 0.7539, 0.7227, 0.679, 0.7227, 0.7539, 0.9258, 0.679, 0.7227, 0.5947, 0.7227, 0.7539, 0.9258, 0.09842, 0.6641, 0.09648, 0.6947, 0.1793, 0.7044, 0.09842, 0.6641, 0.1793, 0.7044, 0.18, 0.6641])
me_appleconta.materials.append(mat_material__29)
me_appleconta.use_remesh_preserve_volume = False
me_appleconta.use_remesh_preserve_attributes = False
me_appleconta.use_mirror_vertex_groups = False
me_appleconta.update()

# ---- objects
ob_applecont0 = bpy.data.objects.new('AppleCont0', me_applecont0)
ob_appleconta = bpy.data.objects.new('AppleConta', me_appleconta)
ob_lamp = bpy.data.objects.new('Lamp', light_lamp)
ob_camera = bpy.data.objects.new('Camera', cam_camera)

# ---- transforms, parenting, visibility, modifiers, constraints
ob_applecont0.location = (0.0, 0.0, 0.0)
ob_applecont0.lineart.crease_threshold = 0.0
ob_appleconta.location = (0.0, 0.0, 0.0)
ob_appleconta.lineart.crease_threshold = 0.0
ob_lamp.location = (4.076, 1.005, 5.904)
ob_lamp.rotation_euler = (0.6503, 0.05522, 1.866)
ob_lamp.lock_rotations_4d = False
ob_lamp.empty_display_type = 'ARROWS'
ob_lamp.color = (0.0, 0.0, 0.0, 0.0)
ob_lamp.lineart.crease_threshold = 0.0
ob_camera.location = (7.481, -6.508, 5.344)
ob_camera.rotation_euler = (1.109, 0.01082, 0.8149)
ob_camera.lock_rotations_4d = False
ob_camera.empty_display_type = 'ARROWS'
ob_camera.color = (0.0, 0.0, 0.0, 0.0)
ob_camera.display_type = 'WIRE'
ob_camera.lineart.crease_threshold = 0.0

# ---- collection membership
col_collection_1.objects.link(ob_applecont0)
col_collection_1.objects.link(ob_appleconta)
col_collection_1.objects.link(ob_lamp)
col_collection_1.objects.link(ob_camera)

# ---- scene / render settings (as saved in the file)
scene.camera = ob_camera
scene.frame_start = 1; scene.frame_end = 250; scene.frame_set(1)
scene.render.engine = 'BLENDER_EEVEE_NEXT'
scene.render.resolution_percentage = 50
scene.render.dither_intensity = 0.0
scene.cycles.use_denoising = False
scene.cycles.samples = 10
scene.cycles.sampling_pattern = 'TABULATED_SOBOL'
scene.cycles.light_sampling_threshold = 0.0
scene.cycles.use_adaptive_sampling = False
scene.cycles.use_light_tree = False
scene.cycles.blur_glossy = 0.0
scene.cycles.pixel_filter_type = 'GAUSSIAN'
scene.cycles.sample_clamp_indirect = 0.0
scene.view_settings.view_transform = 'Standard'
bpy.context.view_layer.update()

